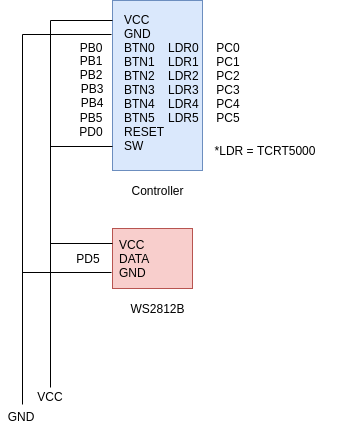

The diagram above was exported from draw.io. Its source (the exported page's mxGraphModel, read from the mxfile embedded in the PNG):
<mxGraphModel dx="915" dy="482" grid="1" gridSize="10" guides="1" tooltips="1" connect="1" arrows="1" fold="1" page="1" pageScale="1" pageWidth="827" pageHeight="1169" math="0" shadow="0">
  <root>
    <mxCell id="0" />
    <mxCell id="1" parent="0" />
    <mxCell id="OYeeCgpjR8SpG0lHua27-5" value="&lt;div style=&quot;text-align: left&quot;&gt;&lt;span&gt;VCC&lt;/span&gt;&lt;/div&gt;&lt;div style=&quot;text-align: left&quot;&gt;&lt;span&gt;GND&lt;/span&gt;&lt;/div&gt;&lt;div style=&quot;text-align: left&quot;&gt;&lt;span&gt;BTN0&amp;nbsp; &amp;nbsp; LDR0&lt;/span&gt;&lt;/div&gt;&lt;div style=&quot;text-align: left&quot;&gt;&lt;span&gt;BTN1&amp;nbsp; &amp;nbsp; LDR1&lt;/span&gt;&lt;/div&gt;&lt;div&gt;&lt;span&gt;BTN2&amp;nbsp; &amp;nbsp; LDR2&lt;/span&gt;&lt;/div&gt;&lt;div&gt;&lt;span&gt;BTN3&amp;nbsp; &amp;nbsp; LDR3&lt;/span&gt;&lt;/div&gt;&lt;div&gt;&lt;span&gt;BTN4&amp;nbsp; &amp;nbsp; LDR4&lt;/span&gt;&lt;/div&gt;&lt;div&gt;&lt;span&gt;BTN5&amp;nbsp; &amp;nbsp; LDR5&lt;/span&gt;&lt;/div&gt;&lt;div&gt;&lt;span&gt;RESET&lt;/span&gt;&lt;/div&gt;&lt;div&gt;&lt;span&gt;SW&lt;/span&gt;&lt;/div&gt;&lt;div&gt;&lt;br&gt;&lt;/div&gt;" style="rounded=0;whiteSpace=wrap;html=1;fillColor=#dae8fc;strokeColor=#6c8ebf;align=left;spacingTop=4;spacingBottom=-3;spacingLeft=9;" parent="1" vertex="1">
      <mxGeometry x="260" y="30" width="90" height="170" as="geometry" />
    </mxCell>
    <mxCell id="OYeeCgpjR8SpG0lHua27-7" value="VCC&lt;br&gt;DATA&lt;br&gt;GND&lt;br&gt;" style="rounded=0;whiteSpace=wrap;html=1;align=left;fillColor=#f8cecc;strokeColor=#b85450;spacingLeft=4;" parent="1" vertex="1">
      <mxGeometry x="260" y="258" width="80" height="60" as="geometry" />
    </mxCell>
    <mxCell id="OYeeCgpjR8SpG0lHua27-8" value="WS2812B" style="text;html=1;strokeColor=none;fillColor=none;align=center;verticalAlign=middle;whiteSpace=wrap;rounded=0;" parent="1" vertex="1">
      <mxGeometry x="278.5" y="328" width="53" height="20" as="geometry" />
    </mxCell>
    <mxCell id="OYeeCgpjR8SpG0lHua27-13" value="" style="endArrow=none;html=1;" parent="1" edge="1">
      <mxGeometry width="50" height="50" relative="1" as="geometry">
        <mxPoint x="170" y="434" as="sourcePoint" />
        <mxPoint x="170" y="64" as="targetPoint" />
      </mxGeometry>
    </mxCell>
    <mxCell id="OYeeCgpjR8SpG0lHua27-14" value="" style="endArrow=none;html=1;" parent="1" edge="1">
      <mxGeometry width="50" height="50" relative="1" as="geometry">
        <mxPoint x="198" y="417" as="sourcePoint" />
        <mxPoint x="198" y="50" as="targetPoint" />
      </mxGeometry>
    </mxCell>
    <mxCell id="OYeeCgpjR8SpG0lHua27-15" value="GND" style="text;html=1;strokeColor=none;fillColor=none;align=center;verticalAlign=middle;whiteSpace=wrap;rounded=0;" parent="1" vertex="1">
      <mxGeometry x="148" y="436" width="40" height="20" as="geometry" />
    </mxCell>
    <mxCell id="OYeeCgpjR8SpG0lHua27-16" value="" style="endArrow=none;html=1;entryX=-0.044;entryY=0.176;entryDx=0;entryDy=0;entryPerimeter=0;" parent="1" edge="1">
      <mxGeometry width="50" height="50" relative="1" as="geometry">
        <mxPoint x="170" y="64" as="sourcePoint" />
        <mxPoint x="259" y="64" as="targetPoint" />
      </mxGeometry>
    </mxCell>
    <mxCell id="OYeeCgpjR8SpG0lHua27-17" value="" style="endArrow=none;html=1;entryX=-0.044;entryY=0.176;entryDx=0;entryDy=0;entryPerimeter=0;" parent="1" edge="1">
      <mxGeometry width="50" height="50" relative="1" as="geometry">
        <mxPoint x="198" y="50" as="sourcePoint" />
        <mxPoint x="260" y="50" as="targetPoint" />
      </mxGeometry>
    </mxCell>
    <mxCell id="UJRvG835dfQQvlQZd6R_-1" value="VCC" style="text;html=1;strokeColor=none;fillColor=none;align=center;verticalAlign=middle;whiteSpace=wrap;rounded=0;" vertex="1" parent="1">
      <mxGeometry x="178" y="416" width="40" height="20" as="geometry" />
    </mxCell>
    <mxCell id="UJRvG835dfQQvlQZd6R_-2" value="" style="endArrow=none;html=1;entryX=-0.044;entryY=0.176;entryDx=0;entryDy=0;entryPerimeter=0;" edge="1" parent="1">
      <mxGeometry width="50" height="50" relative="1" as="geometry">
        <mxPoint x="198" y="273" as="sourcePoint" />
        <mxPoint x="260" y="273" as="targetPoint" />
      </mxGeometry>
    </mxCell>
    <mxCell id="UJRvG835dfQQvlQZd6R_-3" value="Controller" style="text;html=1;strokeColor=none;fillColor=none;align=center;verticalAlign=middle;whiteSpace=wrap;rounded=0;" vertex="1" parent="1">
      <mxGeometry x="277.5" y="210" width="55" height="20" as="geometry" />
    </mxCell>
    <mxCell id="UJRvG835dfQQvlQZd6R_-5" value="*LDR = TCRT5000" style="text;html=1;strokeColor=none;fillColor=none;align=center;verticalAlign=middle;whiteSpace=wrap;rounded=0;" vertex="1" parent="1">
      <mxGeometry x="337" y="170" width="150" height="20" as="geometry" />
    </mxCell>
    <mxCell id="UJRvG835dfQQvlQZd6R_-6" value="PB0" style="text;html=1;strokeColor=none;fillColor=none;align=center;verticalAlign=middle;whiteSpace=wrap;rounded=0;" vertex="1" parent="1">
      <mxGeometry x="218" y="67" width="40" height="20" as="geometry" />
    </mxCell>
    <mxCell id="UJRvG835dfQQvlQZd6R_-7" value="PB1" style="text;html=1;strokeColor=none;fillColor=none;align=center;verticalAlign=middle;whiteSpace=wrap;rounded=0;" vertex="1" parent="1">
      <mxGeometry x="218" y="80" width="40" height="20" as="geometry" />
    </mxCell>
    <mxCell id="UJRvG835dfQQvlQZd6R_-10" value="PB2" style="text;html=1;strokeColor=none;fillColor=none;align=center;verticalAlign=middle;whiteSpace=wrap;rounded=0;" vertex="1" parent="1">
      <mxGeometry x="218" y="94" width="40" height="20" as="geometry" />
    </mxCell>
    <mxCell id="UJRvG835dfQQvlQZd6R_-11" value="PB3" style="text;html=1;strokeColor=none;fillColor=none;align=center;verticalAlign=middle;whiteSpace=wrap;rounded=0;" vertex="1" parent="1">
      <mxGeometry x="219" y="108" width="40" height="20" as="geometry" />
    </mxCell>
    <mxCell id="UJRvG835dfQQvlQZd6R_-12" value="PB4" style="text;html=1;strokeColor=none;fillColor=none;align=center;verticalAlign=middle;whiteSpace=wrap;rounded=0;" vertex="1" parent="1">
      <mxGeometry x="219" y="122" width="40" height="20" as="geometry" />
    </mxCell>
    <mxCell id="UJRvG835dfQQvlQZd6R_-13" value="PB5" style="text;html=1;strokeColor=none;fillColor=none;align=center;verticalAlign=middle;whiteSpace=wrap;rounded=0;" vertex="1" parent="1">
      <mxGeometry x="218" y="137" width="40" height="20" as="geometry" />
    </mxCell>
    <mxCell id="UJRvG835dfQQvlQZd6R_-14" value="PD0" style="text;html=1;strokeColor=none;fillColor=none;align=center;verticalAlign=middle;whiteSpace=wrap;rounded=0;" vertex="1" parent="1">
      <mxGeometry x="219" y="151" width="40" height="20" as="geometry" />
    </mxCell>
    <mxCell id="UJRvG835dfQQvlQZd6R_-15" value="" style="endArrow=none;html=1;entryX=-0.044;entryY=0.176;entryDx=0;entryDy=0;entryPerimeter=0;" edge="1" parent="1">
      <mxGeometry width="50" height="50" relative="1" as="geometry">
        <mxPoint x="198" y="175.9999999999999" as="sourcePoint" />
        <mxPoint x="260" y="175.9999999999999" as="targetPoint" />
      </mxGeometry>
    </mxCell>
    <mxCell id="UJRvG835dfQQvlQZd6R_-16" value="" style="endArrow=none;html=1;entryX=-0.044;entryY=0.176;entryDx=0;entryDy=0;entryPerimeter=0;" edge="1" parent="1">
      <mxGeometry width="50" height="50" relative="1" as="geometry">
        <mxPoint x="170" y="302" as="sourcePoint" />
        <mxPoint x="259" y="302" as="targetPoint" />
      </mxGeometry>
    </mxCell>
    <mxCell id="UJRvG835dfQQvlQZd6R_-19" value="PD5" style="text;html=1;strokeColor=none;fillColor=none;align=center;verticalAlign=middle;whiteSpace=wrap;rounded=0;" vertex="1" parent="1">
      <mxGeometry x="216" y="278" width="40" height="20" as="geometry" />
    </mxCell>
    <mxCell id="UJRvG835dfQQvlQZd6R_-25" value="PC0&lt;br&gt;PC1&lt;br&gt;PC2&lt;br&gt;PC3&lt;br&gt;PC4&lt;br&gt;PC5&lt;br&gt;" style="text;html=1;strokeColor=none;fillColor=none;align=center;verticalAlign=middle;whiteSpace=wrap;rounded=0;" vertex="1" parent="1">
      <mxGeometry x="356" y="102" width="40" height="20" as="geometry" />
    </mxCell>
  </root>
</mxGraphModel>